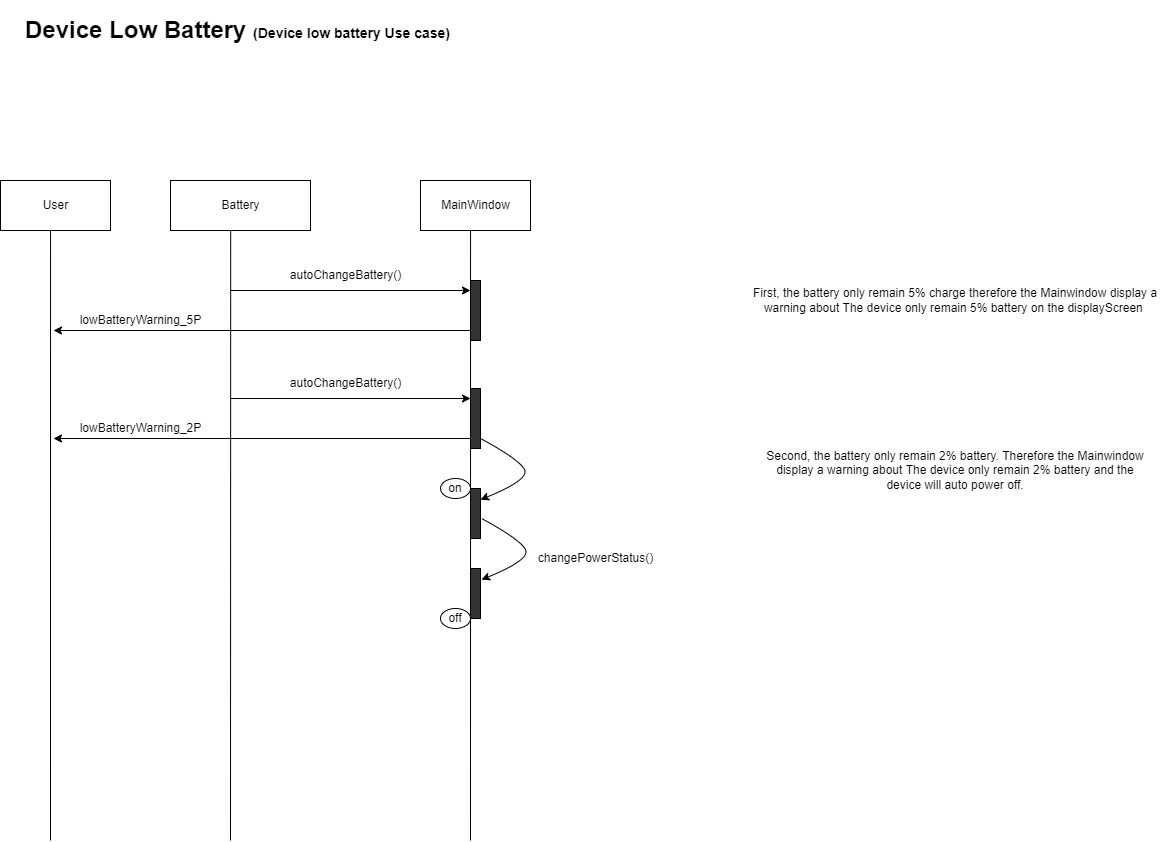

The diagram above was exported from draw.io. Its source (the exported page's mxGraphModel, read from the mxfile embedded in the PNG):
<mxGraphModel dx="1188" dy="635" grid="1" gridSize="10" guides="1" tooltips="1" connect="1" arrows="1" fold="1" page="1" pageScale="1" pageWidth="1600" pageHeight="900" math="0" shadow="0">
  <root>
    <mxCell id="0" />
    <mxCell id="1" parent="0" />
    <mxCell id="GQX2ewplLGhbdhC4842N-1" value="Battery" style="html=1;" parent="1" vertex="1">
      <mxGeometry x="210" y="220" width="140" height="50" as="geometry" />
    </mxCell>
    <mxCell id="GQX2ewplLGhbdhC4842N-3" value="MainWindow" style="html=1;" parent="1" vertex="1">
      <mxGeometry x="460" y="220" width="110" height="50" as="geometry" />
    </mxCell>
    <mxCell id="GQX2ewplLGhbdhC4842N-5" value="" style="endArrow=none;html=1;rounded=0;entryX=0.43;entryY=1.012;entryDx=0;entryDy=0;entryPerimeter=0;" parent="1" target="GQX2ewplLGhbdhC4842N-1" edge="1">
      <mxGeometry width="50" height="50" relative="1" as="geometry">
        <mxPoint x="270" y="880" as="sourcePoint" />
        <mxPoint x="269" y="280" as="targetPoint" />
      </mxGeometry>
    </mxCell>
    <mxCell id="GQX2ewplLGhbdhC4842N-9" value="" style="endArrow=none;html=1;rounded=0;entryX=0.455;entryY=1;entryDx=0;entryDy=0;entryPerimeter=0;" parent="1" edge="1">
      <mxGeometry width="50" height="50" relative="1" as="geometry">
        <mxPoint x="510" y="880" as="sourcePoint" />
        <mxPoint x="510.04999999999995" y="270" as="targetPoint" />
      </mxGeometry>
    </mxCell>
    <mxCell id="GQX2ewplLGhbdhC4842N-31" value="" style="endArrow=classic;html=1;rounded=0;" parent="1" edge="1">
      <mxGeometry width="50" height="50" relative="1" as="geometry">
        <mxPoint x="270" y="330" as="sourcePoint" />
        <mxPoint x="510" y="330" as="targetPoint" />
      </mxGeometry>
    </mxCell>
    <mxCell id="GQX2ewplLGhbdhC4842N-33" value="" style="html=1;points=[];perimeter=orthogonalPerimeter;fillColor=#333333;" parent="1" vertex="1">
      <mxGeometry x="510" y="320" width="10" height="60" as="geometry" />
    </mxCell>
    <mxCell id="GQX2ewplLGhbdhC4842N-39" value="" style="html=1;points=[];perimeter=orthogonalPerimeter;fillColor=#333333;" parent="1" vertex="1">
      <mxGeometry x="510" y="528" width="10" height="50" as="geometry" />
    </mxCell>
    <mxCell id="GQX2ewplLGhbdhC4842N-40" value="" style="html=1;points=[];perimeter=orthogonalPerimeter;fillColor=#333333;" parent="1" vertex="1">
      <mxGeometry x="510" y="608" width="10" height="50" as="geometry" />
    </mxCell>
    <mxCell id="GQX2ewplLGhbdhC4842N-41" value="" style="curved=1;endArrow=classic;html=1;rounded=0;exitX=1.107;exitY=0.777;exitDx=0;exitDy=0;exitPerimeter=0;" parent="1" edge="1">
      <mxGeometry width="50" height="50" relative="1" as="geometry">
        <mxPoint x="520.0699999999999" y="478" as="sourcePoint" />
        <mxPoint x="520" y="539.1500000000001" as="targetPoint" />
        <Array as="points">
          <mxPoint x="559" y="499.15" />
          <mxPoint x="569" y="519.15" />
        </Array>
      </mxGeometry>
    </mxCell>
    <mxCell id="GQX2ewplLGhbdhC4842N-43" value="" style="curved=1;endArrow=classic;html=1;rounded=0;exitX=1.107;exitY=0.777;exitDx=0;exitDy=0;exitPerimeter=0;" parent="1" edge="1">
      <mxGeometry width="50" height="50" relative="1" as="geometry">
        <mxPoint x="521.0700000000002" y="558" as="sourcePoint" />
        <mxPoint x="521" y="619.1500000000001" as="targetPoint" />
        <Array as="points">
          <mxPoint x="560" y="579.15" />
          <mxPoint x="570" y="599.15" />
        </Array>
      </mxGeometry>
    </mxCell>
    <mxCell id="GQX2ewplLGhbdhC4842N-44" value="changePowerStatus()" style="text;html=1;align=center;verticalAlign=middle;resizable=0;points=[];autosize=1;strokeColor=none;fillColor=none;" parent="1" vertex="1">
      <mxGeometry x="570" y="588" width="130" height="20" as="geometry" />
    </mxCell>
    <mxCell id="GQX2ewplLGhbdhC4842N-46" value="on" style="ellipse;whiteSpace=wrap;html=1;" parent="1" vertex="1">
      <mxGeometry x="480" y="518" width="30" height="20" as="geometry" />
    </mxCell>
    <mxCell id="GQX2ewplLGhbdhC4842N-47" value="off" style="ellipse;whiteSpace=wrap;html=1;" parent="1" vertex="1">
      <mxGeometry x="480" y="648" width="30" height="20" as="geometry" />
    </mxCell>
    <mxCell id="GQX2ewplLGhbdhC4842N-49" value="&lt;h1&gt;Device Low Battery&amp;nbsp;&lt;font style=&quot;font-size: 14px&quot;&gt;(Device low battery Use case)&lt;/font&gt;&lt;/h1&gt;&lt;p&gt;&lt;br&gt;&lt;/p&gt;" style="text;html=1;strokeColor=none;fillColor=none;spacing=5;spacingTop=-20;whiteSpace=wrap;overflow=hidden;rounded=0;" parent="1" vertex="1">
      <mxGeometry x="60" y="50" width="590" height="120" as="geometry" />
    </mxCell>
    <mxCell id="GQX2ewplLGhbdhC4842N-50" value="First, the battery only remain 5% charge therefore the Mainwindow display a warning about The device only remain 5% battery on the displayScreen&amp;nbsp;" style="text;html=1;strokeColor=none;fillColor=none;align=center;verticalAlign=middle;whiteSpace=wrap;rounded=0;" parent="1" vertex="1">
      <mxGeometry x="790" y="300" width="410" height="80" as="geometry" />
    </mxCell>
    <mxCell id="GQX2ewplLGhbdhC4842N-51" value="Second, the battery only remain 2% battery. Therefore the Mainwindow display a warning about The device only remain 2% battery and the device will auto power off." style="text;html=1;strokeColor=none;fillColor=none;align=center;verticalAlign=middle;whiteSpace=wrap;rounded=0;" parent="1" vertex="1">
      <mxGeometry x="800" y="470" width="390" height="80" as="geometry" />
    </mxCell>
    <mxCell id="B5nxWrtf5x9zGYNnRNcn-1" value="User" style="html=1;" vertex="1" parent="1">
      <mxGeometry x="40" y="220" width="110" height="50" as="geometry" />
    </mxCell>
    <mxCell id="B5nxWrtf5x9zGYNnRNcn-2" value="" style="endArrow=none;html=1;rounded=0;entryX=0.455;entryY=1;entryDx=0;entryDy=0;entryPerimeter=0;" edge="1" parent="1">
      <mxGeometry width="50" height="50" relative="1" as="geometry">
        <mxPoint x="90" y="880" as="sourcePoint" />
        <mxPoint x="90.04999999999995" y="270" as="targetPoint" />
      </mxGeometry>
    </mxCell>
    <mxCell id="B5nxWrtf5x9zGYNnRNcn-7" value="autoChangeBattery()" style="text;html=1;align=center;verticalAlign=middle;resizable=0;points=[];autosize=1;strokeColor=none;fillColor=none;" vertex="1" parent="1">
      <mxGeometry x="320" y="305" width="130" height="20" as="geometry" />
    </mxCell>
    <mxCell id="B5nxWrtf5x9zGYNnRNcn-9" value="lowBatteryWarning_5P" style="text;html=1;align=center;verticalAlign=middle;resizable=0;points=[];autosize=1;strokeColor=none;fillColor=none;" vertex="1" parent="1">
      <mxGeometry x="110" y="350" width="140" height="20" as="geometry" />
    </mxCell>
    <mxCell id="B5nxWrtf5x9zGYNnRNcn-10" value="" style="endArrow=classic;html=1;rounded=0;exitX=-0.3;exitY=0.88;exitDx=0;exitDy=0;exitPerimeter=0;" edge="1" parent="1">
      <mxGeometry width="50" height="50" relative="1" as="geometry">
        <mxPoint x="510" y="370" as="sourcePoint" />
        <mxPoint x="93" y="370" as="targetPoint" />
      </mxGeometry>
    </mxCell>
    <mxCell id="B5nxWrtf5x9zGYNnRNcn-11" value="" style="endArrow=classic;html=1;rounded=0;" edge="1" parent="1">
      <mxGeometry width="50" height="50" relative="1" as="geometry">
        <mxPoint x="270" y="438" as="sourcePoint" />
        <mxPoint x="510" y="438" as="targetPoint" />
      </mxGeometry>
    </mxCell>
    <mxCell id="B5nxWrtf5x9zGYNnRNcn-12" value="" style="html=1;points=[];perimeter=orthogonalPerimeter;fillColor=#333333;" vertex="1" parent="1">
      <mxGeometry x="510" y="428" width="10" height="60" as="geometry" />
    </mxCell>
    <mxCell id="B5nxWrtf5x9zGYNnRNcn-13" value="autoChangeBattery()" style="text;html=1;align=center;verticalAlign=middle;resizable=0;points=[];autosize=1;strokeColor=none;fillColor=none;" vertex="1" parent="1">
      <mxGeometry x="320" y="413" width="130" height="20" as="geometry" />
    </mxCell>
    <mxCell id="B5nxWrtf5x9zGYNnRNcn-14" value="lowBatteryWarning_2P" style="text;html=1;align=center;verticalAlign=middle;resizable=0;points=[];autosize=1;strokeColor=none;fillColor=none;" vertex="1" parent="1">
      <mxGeometry x="110" y="458" width="140" height="20" as="geometry" />
    </mxCell>
    <mxCell id="B5nxWrtf5x9zGYNnRNcn-15" value="" style="endArrow=classic;html=1;rounded=0;exitX=-0.3;exitY=0.88;exitDx=0;exitDy=0;exitPerimeter=0;" edge="1" parent="1">
      <mxGeometry width="50" height="50" relative="1" as="geometry">
        <mxPoint x="510" y="478" as="sourcePoint" />
        <mxPoint x="93" y="478" as="targetPoint" />
      </mxGeometry>
    </mxCell>
  </root>
</mxGraphModel>